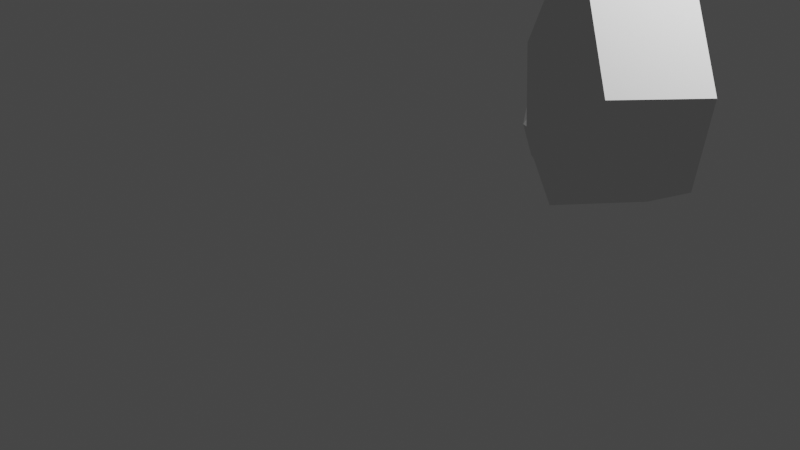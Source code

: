 # Source: Non-collide_example1.blend  (saved by Blender 3.3.6; exported with 4.5.12 LTS)
import bpy
from mathutils import Matrix  # noqa: F401  (used for matrix-valued properties, if any)

bpy.ops.wm.read_factory_settings(use_empty=True)
scene = bpy.context.scene
scene.name = 'Scene'

# ---- collections
col_collection = bpy.data.collections.new('Collection'); scene.collection.children.link(col_collection)

# ---- world
world_world = bpy.data.worlds.new('World'); scene.world = world_world
world_world.use_nodes = True; world_world.node_tree.nodes.clear()
_N = world_world.node_tree.nodes; _L = world_world.node_tree.links
n0 = _N.new('ShaderNodeOutputWorld'); n0.name = 'World Output'; n0.location = (300, 300)
n1 = _N.new('ShaderNodeBackground'); n1.name = 'Background'; n1.location = (10, 300)
n1.inputs[0].default_value = (0.05088, 0.05088, 0.05088, 1.0)
_L.new(n1.outputs[0], n0.inputs[0])
n0.is_active_output = True
world_world.color = (0.05088, 0.05088, 0.05088)
world_world.use_sun_shadow = False
world_world.sun_shadow_jitter_overblur = 0.0

# ---- cameras
cam_camera = bpy.data.cameras.new('Camera')
cam_camera.clip_end = 100.0
cam_camera.ortho_scale = 7.314

# ---- lights
light_light = bpy.data.lights.new('Light', 'POINT')
light_light.transmission_factor = 0.0
light_light.energy = 1000.0
light_light.shadow_soft_size = 0.1
light_light.shadow_maximum_resolution = 0.006
light_light.use_absolute_resolution = True

# ---- meshes
me_circle_001 = bpy.data.meshes.new('Circle.001')
me_circle_001.from_pydata([(0.0, 1.0, 0.0), (-0.7818, 0.6235, 0.0), (-0.9749, -0.2225, 0.0), (-0.4339, -0.901, 0.0), (0.4339, -0.901, 0.0), (0.9749, -0.2225, 0.0), (0.7818, 0.6235, 0.0), (-0.7818, 0.6235, 0.0), (0.0, 1.0, 0.0), (-0.9749, -0.2225, 0.0), (-0.4339, -0.901, 0.0), (0.4339, -0.901, 0.0), (0.9749, -0.2225, 0.0), (0.7818, 0.6235, 0.0), (-0.7818, 0.6235, 0.9136), (0.0, 1.0, 0.9136), (-0.9749, -0.2225, 0.9136), (-0.4339, -0.901, 0.9136), (0.4339, -0.901, 0.9136), (0.9749, -0.2225, 0.9136), (0.7818, 0.6235, 0.9136)], [], [(0, 6, 5, 4, 3, 2, 1), (8, 7, 14, 15), (5, 6, 13, 12), (3, 4, 11, 10), (1, 2, 9, 7), (6, 0, 8, 13), (4, 5, 12, 11), (2, 3, 10, 9), (0, 1, 7, 8), (15, 14, 16, 17, 18, 19, 20), (12, 13, 20, 19), (10, 11, 18, 17), (7, 9, 16, 14), (13, 8, 15, 20), (11, 12, 19, 18), (9, 10, 17, 16)])
_uv = me_circle_001.uv_layers.new(name='UVMap')
_uv.uv.foreach_set('vector', [0.5, 1.0, 0.8909, 0.8117, 0.9875, 0.3887, 0.7169, 0.04952, 0.2831, 0.04952, 0.01254, 0.3887, 0.1091, 0.8117, 0.5, 1.0, 0.1091, 0.8117, 0.1091, 0.8117, 0.5, 1.0, 0.9875, 0.3887, 0.8909, 0.8117, 0.8909, 0.8117, 0.9875, 0.3887, 0.2831, 0.04952, 0.7169, 0.04952, 0.7169, 0.04952, 0.2831, 0.04952, 0.1091, 0.8117, 0.01254, 0.3887, 0.01254, 0.3887, 0.1091, 0.8117, 0.8909, 0.8117, 0.5, 1.0, 0.5, 1.0, 0.8909, 0.8117, 0.7169, 0.04952, 0.9875, 0.3887, 0.9875, 0.3887, 0.7169, 0.04952, 0.01254, 0.3887, 0.2831, 0.04952, 0.2831, 0.04952, 0.01254, 0.3887, 0.5, 1.0, 0.1091, 0.8117, 0.1091, 0.8117, 0.5, 1.0, 0.5, 1.0, 0.1091, 0.8117, 0.01254, 0.3887, 0.2831, 0.04952, 0.7169, 0.04952, 0.9875, 0.3887, 0.8909, 0.8117, 0.9875, 0.3887, 0.8909, 0.8117, 0.8909, 0.8117, 0.9875, 0.3887, 0.2831, 0.04952, 0.7169, 0.04952, 0.7169, 0.04952, 0.2831, 0.04952, 0.1091, 0.8117, 0.01254, 0.3887, 0.01254, 0.3887, 0.1091, 0.8117, 0.8909, 0.8117, 0.5, 1.0, 0.5, 1.0, 0.8909, 0.8117, 0.7169, 0.04952, 0.9875, 0.3887, 0.9875, 0.3887, 0.7169, 0.04952, 0.01254, 0.3887, 0.2831, 0.04952, 0.2831, 0.04952, 0.01254, 0.3887])
me_circle_001.update()
me_icosphere = bpy.data.meshes.new('Icosphere')
me_icosphere.from_pydata([(0.7561, 1.508, -0.6317), (1.48, 0.9823, -0.07888), (0.4798, 0.6574, -0.07888), (-0.1383, 1.508, -0.07888), (0.4798, 2.359, -0.07888), (1.48, 2.034, -0.07888), (1.033, 0.6574, 0.8156), (0.03254, 0.9823, 0.8156), (0.03254, 2.034, 0.8156), (1.033, 2.359, 0.8156), (1.651, 1.508, 0.8156), (0.7561, 1.508, 1.368), (0.5937, 1.008, -0.4823), (1.181, 1.199, -0.4823), (1.019, 0.6991, -0.1574), (1.607, 1.508, -0.1574), (1.181, 1.817, -0.4823), (0.2304, 1.508, -0.4823), (0.06795, 1.008, -0.1574), (0.5937, 2.008, -0.4823), (0.06795, 2.008, -0.1574), (1.019, 2.317, -0.1574), (1.707, 1.199, 0.3683), (1.707, 1.817, 0.3683), (0.7561, 0.5081, 0.3683), (1.344, 0.6991, 0.3683), (-0.1949, 1.199, 0.3683), (0.1684, 0.6991, 0.3683), (0.1684, 2.317, 0.3683), (-0.1949, 1.817, 0.3683), (1.344, 2.317, 0.3683), (0.7561, 2.508, 0.3683), (1.444, 1.008, 0.8941), (0.4933, 0.6991, 0.8941), (-0.0945, 1.508, 0.8941), (0.4933, 2.317, 0.8941), (1.444, 2.008, 0.8941), (0.9186, 1.008, 1.219), (1.282, 1.508, 1.219), (0.3308, 1.199, 1.219), (0.3308, 1.817, 1.219), (0.9186, 2.008, 1.219)], [], [(0, 13, 12), (1, 13, 15), (0, 12, 17), (0, 17, 19), (0, 19, 16), (1, 15, 22), (2, 14, 24), (3, 18, 26), (4, 20, 28), (5, 21, 30), (1, 22, 25), (2, 24, 27), (3, 26, 29), (4, 28, 31), (5, 30, 23), (6, 32, 37), (7, 33, 39), (8, 34, 40), (9, 35, 41), (10, 36, 38), (38, 41, 11), (38, 36, 41), (36, 9, 41), (41, 40, 11), (41, 35, 40), (35, 8, 40), (40, 39, 11), (40, 34, 39), (34, 7, 39), (39, 37, 11), (39, 33, 37), (33, 6, 37), (37, 38, 11), (37, 32, 38), (32, 10, 38), (23, 36, 10), (23, 30, 36), (30, 9, 36), (31, 35, 9), (31, 28, 35), (28, 8, 35), (29, 34, 8), (29, 26, 34), (26, 7, 34), (27, 33, 7), (27, 24, 33), (24, 6, 33), (25, 32, 6), (25, 22, 32), (22, 10, 32), (30, 31, 9), (30, 21, 31), (21, 4, 31), (28, 29, 8), (28, 20, 29), (20, 3, 29), (26, 27, 7), (26, 18, 27), (18, 2, 27), (24, 25, 6), (24, 14, 25), (14, 1, 25), (22, 23, 10), (22, 15, 23), (15, 5, 23), (16, 21, 5), (16, 19, 21), (19, 4, 21), (19, 20, 4), (19, 17, 20), (17, 3, 20), (17, 18, 3), (17, 12, 18), (12, 2, 18), (15, 16, 5), (15, 13, 16), (13, 0, 16), (12, 14, 2), (12, 13, 14), (13, 1, 14)])
_uv = me_icosphere.uv_layers.new(name='UVMap')
_uv.uv.foreach_set('vector', [0.1818, 0.0, 0.2273, 0.07873, 0.1364, 0.07873, 0.2727, 0.1575, 0.3182, 0.07873, 0.3636, 0.1575, 0.9091, 0.0, 0.9545, 0.07873, 0.8636, 0.07873, 0.7273, 0.0, 0.7727, 0.07873, 0.6818, 0.07873, 0.5455, 0.0, 0.5909, 0.07873, 0.5, 0.07873, 0.2727, 0.1575, 0.3636, 0.1575, 0.3182, 0.2362, 0.09091, 0.1575, 0.1818, 0.1575, 0.1364, 0.2362, 0.8182, 0.1575, 0.9091, 0.1575, 0.8636, 0.2362, 0.6364, 0.1575, 0.7273, 0.1575, 0.6818, 0.2362, 0.4545, 0.1575, 0.5455, 0.1575, 0.5, 0.2362, 0.2727, 0.1575, 0.3182, 0.2362, 0.2273, 0.2362, 0.09091, 0.1575, 0.1364, 0.2362, 0.04546, 0.2362, 0.8182, 0.1575, 0.8636, 0.2362, 0.7727, 0.2362, 0.6364, 0.1575, 0.6818, 0.2362, 0.5909, 0.2362, 0.4545, 0.1575, 0.5, 0.2362, 0.4091, 0.2362, 0.1818, 0.3149, 0.2727, 0.3149, 0.2273, 0.3937, 0.0, 0.3149, 0.09091, 0.3149, 0.04546, 0.3937, 0.7273, 0.3149, 0.8182, 0.3149, 0.7727, 0.3937, 0.5455, 0.3149, 0.6364, 0.3149, 0.5909, 0.3937, 0.3636, 0.3149, 0.4545, 0.3149, 0.4091, 0.3937, 0.4091, 0.3937, 0.5, 0.3937, 0.4545, 0.4724, 0.4091, 0.3937, 0.4545, 0.3149, 0.5, 0.3937, 0.4545, 0.3149, 0.5455, 0.3149, 0.5, 0.3937, 0.5909, 0.3937, 0.6818, 0.3937, 0.6364, 0.4724, 0.5909, 0.3937, 0.6364, 0.3149, 0.6818, 0.3937, 0.6364, 0.3149, 0.7273, 0.3149, 0.6818, 0.3937, 0.7727, 0.3937, 0.8636, 0.3937, 0.8182, 0.4724, 0.7727, 0.3937, 0.8182, 0.3149, 0.8636, 0.3937, 0.8182, 0.3149, 0.9091, 0.3149, 0.8636, 0.3937, 0.04546, 0.3937, 0.1364, 0.3937, 0.09091, 0.4724, 0.04546, 0.3937, 0.09091, 0.3149, 0.1364, 0.3937, 0.09091, 0.3149, 0.1818, 0.3149, 0.1364, 0.3937, 0.2273, 0.3937, 0.3182, 0.3937, 0.2727, 0.4724, 0.2273, 0.3937, 0.2727, 0.3149, 0.3182, 0.3937, 0.2727, 0.3149, 0.3636, 0.3149, 0.3182, 0.3937, 0.4091, 0.2362, 0.4545, 0.3149, 0.3636, 0.3149, 0.4091, 0.2362, 0.5, 0.2362, 0.4545, 0.3149, 0.5, 0.2362, 0.5455, 0.3149, 0.4545, 0.3149, 0.5909, 0.2362, 0.6364, 0.3149, 0.5455, 0.3149, 0.5909, 0.2362, 0.6818, 0.2362, 0.6364, 0.3149, 0.6818, 0.2362, 0.7273, 0.3149, 0.6364, 0.3149, 0.7727, 0.2362, 0.8182, 0.3149, 0.7273, 0.3149, 0.7727, 0.2362, 0.8636, 0.2362, 0.8182, 0.3149, 0.8636, 0.2362, 0.9091, 0.3149, 0.8182, 0.3149, 0.04546, 0.2362, 0.09091, 0.3149, 0.0, 0.3149, 0.04546, 0.2362, 0.1364, 0.2362, 0.09091, 0.3149, 0.1364, 0.2362, 0.1818, 0.3149, 0.09091, 0.3149, 0.2273, 0.2362, 0.2727, 0.3149, 0.1818, 0.3149, 0.2273, 0.2362, 0.3182, 0.2362, 0.2727, 0.3149, 0.3182, 0.2362, 0.3636, 0.3149, 0.2727, 0.3149, 0.5, 0.2362, 0.5909, 0.2362, 0.5455, 0.3149, 0.5, 0.2362, 0.5455, 0.1575, 0.5909, 0.2362, 0.5455, 0.1575, 0.6364, 0.1575, 0.5909, 0.2362, 0.6818, 0.2362, 0.7727, 0.2362, 0.7273, 0.3149, 0.6818, 0.2362, 0.7273, 0.1575, 0.7727, 0.2362, 0.7273, 0.1575, 0.8182, 0.1575, 0.7727, 0.2362, 0.8636, 0.2362, 0.9545, 0.2362, 0.9091, 0.3149, 0.8636, 0.2362, 0.9091, 0.1575, 0.9545, 0.2362, 0.9091, 0.1575, 1.0, 0.1575, 0.9545, 0.2362, 0.1364, 0.2362, 0.2273, 0.2362, 0.1818, 0.3149, 0.1364, 0.2362, 0.1818, 0.1575, 0.2273, 0.2362, 0.1818, 0.1575, 0.2727, 0.1575, 0.2273, 0.2362, 0.3182, 0.2362, 0.4091, 0.2362, 0.3636, 0.3149, 0.3182, 0.2362, 0.3636, 0.1575, 0.4091, 0.2362, 0.3636, 0.1575, 0.4545, 0.1575, 0.4091, 0.2362, 0.5, 0.07873, 0.5455, 0.1575, 0.4545, 0.1575, 0.5, 0.07873, 0.5909, 0.07873, 0.5455, 0.1575, 0.5909, 0.07873, 0.6364, 0.1575, 0.5455, 0.1575, 0.6818, 0.07873, 0.7273, 0.1575, 0.6364, 0.1575, 0.6818, 0.07873, 0.7727, 0.07873, 0.7273, 0.1575, 0.7727, 0.07873, 0.8182, 0.1575, 0.7273, 0.1575, 0.8636, 0.07873, 0.9091, 0.1575, 0.8182, 0.1575, 0.8636, 0.07873, 0.9545, 0.07873, 0.9091, 0.1575, 0.9545, 0.07873, 1.0, 0.1575, 0.9091, 0.1575, 0.3636, 0.1575, 0.4091, 0.07873, 0.4545, 0.1575, 0.3636, 0.1575, 0.3182, 0.07873, 0.4091, 0.07873, 0.3182, 0.07873, 0.3636, 0.0, 0.4091, 0.07873, 0.1364, 0.07873, 0.1818, 0.1575, 0.09091, 0.1575, 0.1364, 0.07873, 0.2273, 0.07873, 0.1818, 0.1575, 0.2273, 0.07873, 0.2727, 0.1575, 0.1818, 0.1575])
me_icosphere.update()

# ---- objects
ob_light = bpy.data.objects.new('Light', light_light)
ob_camera = bpy.data.objects.new('Camera', cam_camera)
ob_circle = bpy.data.objects.new('Circle', me_circle_001)
ob_icosphere = bpy.data.objects.new('Icosphere', me_icosphere)

# ---- transforms, parenting, visibility, modifiers, constraints
ob_light.location = (4.076, 1.005, 5.904)
ob_light.rotation_euler = (0.6503, 0.05522, 1.866)
ob_light.lock_rotations_4d = False
ob_light.empty_display_type = 'ARROWS'
ob_light.color = (0.0, 0.0, 0.0, 0.0)
ob_light.lineart.crease_threshold = 0.0
ob_camera.location = (7.359, -6.926, 4.958)
ob_camera.rotation_euler = (1.109, 0.0, 0.8149)
ob_camera.lock_rotations_4d = False
ob_camera.empty_display_type = 'ARROWS'
ob_camera.color = (0.0, 0.0, 0.0, 0.0)
ob_camera.display_type = 'WIRE'
ob_camera.lineart.crease_threshold = 0.0
ob_circle.location = (2.319, 0.9096, 1.725)
ob_circle.rotation_euler = (-1.491, -0.8271, 2.522)
ob_icosphere.location = (-0.9768, 2.132, -0.3304)

# ---- collection membership
col_collection.objects.link(ob_light)
col_collection.objects.link(ob_camera)
col_collection.objects.link(ob_circle)
col_collection.objects.link(ob_icosphere)

# ---- scene / render settings (as saved in the file)
scene.camera = ob_camera
scene.frame_start = 1; scene.frame_end = 250; scene.frame_set(1)
scene.render.engine = 'BLENDER_EEVEE_NEXT'
scene.cycles.sampling_pattern = 'TABULATED_SOBOL'
scene.cycles.use_light_tree = False
scene.view_settings.view_transform = 'Filmic'
bpy.context.view_layer.update()
